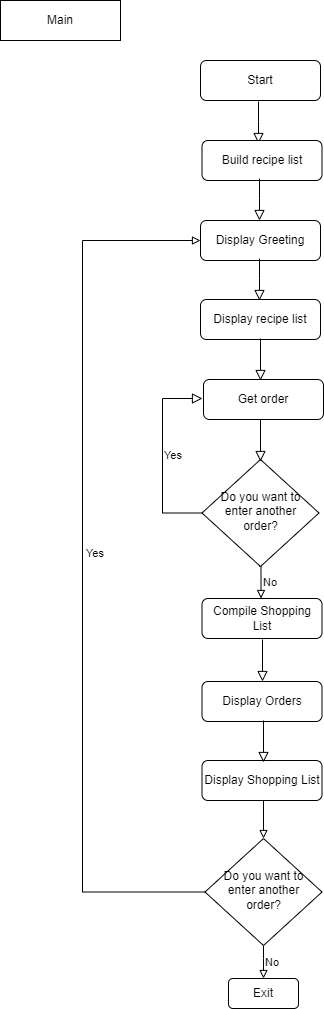

The diagram above was exported from draw.io. Its source (the exported page's mxGraphModel, read from the mxfile embedded in the PNG):
<mxGraphModel dx="1422" dy="737" grid="1" gridSize="10" guides="1" tooltips="1" connect="1" arrows="1" fold="1" page="1" pageScale="1" pageWidth="827" pageHeight="1169" math="0" shadow="0">
  <root>
    <mxCell id="WIyWlLk6GJQsqaUBKTNV-0" />
    <mxCell id="WIyWlLk6GJQsqaUBKTNV-1" parent="WIyWlLk6GJQsqaUBKTNV-0" />
    <mxCell id="WIyWlLk6GJQsqaUBKTNV-3" value="Start" style="rounded=1;whiteSpace=wrap;html=1;fontSize=12;glass=0;strokeWidth=1;shadow=0;" parent="WIyWlLk6GJQsqaUBKTNV-1" vertex="1">
      <mxGeometry x="240" y="80" width="120" height="40" as="geometry" />
    </mxCell>
    <mxCell id="1KWmjgOYTkSEKznTCzlZ-3" value="No&lt;br&gt;" style="edgeStyle=orthogonalEdgeStyle;rounded=0;orthogonalLoop=1;jettySize=auto;html=1;exitX=0.5;exitY=1;exitDx=0;exitDy=0;entryX=0.5;entryY=0;entryDx=0;entryDy=0;labelBackgroundColor=none;fontColor=#000000;endArrow=block;endFill=0;strokeColor=default;labelPosition=right;verticalLabelPosition=middle;align=left;verticalAlign=middle;" edge="1" parent="WIyWlLk6GJQsqaUBKTNV-1">
      <mxGeometry relative="1" as="geometry">
        <mxPoint x="299" y="586" as="sourcePoint" />
        <mxPoint x="300.5" y="618" as="targetPoint" />
      </mxGeometry>
    </mxCell>
    <mxCell id="WIyWlLk6GJQsqaUBKTNV-6" value="Do you want to enter another order?" style="rhombus;whiteSpace=wrap;html=1;shadow=0;fontFamily=Helvetica;fontSize=12;align=center;strokeWidth=1;spacing=6;spacingTop=-4;" parent="WIyWlLk6GJQsqaUBKTNV-1" vertex="1">
      <mxGeometry x="241.5" y="479" width="117" height="107" as="geometry" />
    </mxCell>
    <mxCell id="WIyWlLk6GJQsqaUBKTNV-7" value="Exit&lt;br&gt;" style="rounded=1;whiteSpace=wrap;html=1;fontSize=12;glass=0;strokeWidth=1;shadow=0;" parent="WIyWlLk6GJQsqaUBKTNV-1" vertex="1">
      <mxGeometry x="268" y="998" width="70" height="30" as="geometry" />
    </mxCell>
    <mxCell id="WIyWlLk6GJQsqaUBKTNV-12" value="Get order&lt;br&gt;" style="rounded=1;whiteSpace=wrap;html=1;fontSize=12;glass=0;strokeWidth=1;shadow=0;" parent="WIyWlLk6GJQsqaUBKTNV-1" vertex="1">
      <mxGeometry x="243" y="399" width="120" height="40" as="geometry" />
    </mxCell>
    <mxCell id="jihVnL-XziXCGQ76NfYd-0" value="Display Greeting" style="rounded=1;whiteSpace=wrap;html=1;fontSize=12;glass=0;strokeWidth=1;shadow=0;" vertex="1" parent="WIyWlLk6GJQsqaUBKTNV-1">
      <mxGeometry x="240" y="240" width="120" height="40" as="geometry" />
    </mxCell>
    <mxCell id="jihVnL-XziXCGQ76NfYd-1" value="Display recipe list&lt;br&gt;" style="rounded=1;whiteSpace=wrap;html=1;fontSize=12;glass=0;strokeWidth=1;shadow=0;" vertex="1" parent="WIyWlLk6GJQsqaUBKTNV-1">
      <mxGeometry x="240" y="319" width="120" height="40" as="geometry" />
    </mxCell>
    <mxCell id="jihVnL-XziXCGQ76NfYd-2" value="" style="rounded=0;html=1;jettySize=auto;orthogonalLoop=1;fontSize=11;endArrow=block;endFill=0;endSize=8;strokeWidth=1;shadow=0;labelBackgroundColor=none;edgeStyle=orthogonalEdgeStyle;entryX=0.5;entryY=0;entryDx=0;entryDy=0;" edge="1" parent="WIyWlLk6GJQsqaUBKTNV-1">
      <mxGeometry relative="1" as="geometry">
        <mxPoint x="299" y="278" as="sourcePoint" />
        <mxPoint x="299" y="320" as="targetPoint" />
        <Array as="points">
          <mxPoint x="299" y="298" />
          <mxPoint x="299" y="298" />
        </Array>
      </mxGeometry>
    </mxCell>
    <mxCell id="jihVnL-XziXCGQ76NfYd-3" value="" style="rounded=0;html=1;jettySize=auto;orthogonalLoop=1;fontSize=11;endArrow=block;endFill=0;endSize=8;strokeWidth=1;shadow=0;labelBackgroundColor=none;edgeStyle=orthogonalEdgeStyle;entryX=0.5;entryY=0;entryDx=0;entryDy=0;" edge="1" parent="WIyWlLk6GJQsqaUBKTNV-1">
      <mxGeometry relative="1" as="geometry">
        <mxPoint x="300" y="358" as="sourcePoint" />
        <mxPoint x="300" y="400" as="targetPoint" />
      </mxGeometry>
    </mxCell>
    <mxCell id="jihVnL-XziXCGQ76NfYd-6" value="Compile Shopping List" style="rounded=1;whiteSpace=wrap;html=1;fontSize=12;glass=0;strokeWidth=1;shadow=0;" vertex="1" parent="WIyWlLk6GJQsqaUBKTNV-1">
      <mxGeometry x="241.5" y="618" width="120" height="40" as="geometry" />
    </mxCell>
    <mxCell id="jihVnL-XziXCGQ76NfYd-9" value="Display Orders&lt;br&gt;" style="rounded=1;whiteSpace=wrap;html=1;fontSize=12;glass=0;strokeWidth=1;shadow=0;" vertex="1" parent="WIyWlLk6GJQsqaUBKTNV-1">
      <mxGeometry x="241.5" y="701" width="120" height="40" as="geometry" />
    </mxCell>
    <mxCell id="1KWmjgOYTkSEKznTCzlZ-8" style="edgeStyle=orthogonalEdgeStyle;rounded=0;orthogonalLoop=1;jettySize=auto;html=1;exitX=0.5;exitY=1;exitDx=0;exitDy=0;entryX=0.5;entryY=0;entryDx=0;entryDy=0;labelBackgroundColor=none;fontColor=#000000;endArrow=block;endFill=0;strokeColor=default;" edge="1" parent="WIyWlLk6GJQsqaUBKTNV-1" source="jihVnL-XziXCGQ76NfYd-10" target="1KWmjgOYTkSEKznTCzlZ-5">
      <mxGeometry relative="1" as="geometry" />
    </mxCell>
    <mxCell id="jihVnL-XziXCGQ76NfYd-10" value="Display Shopping List" style="rounded=1;whiteSpace=wrap;html=1;fontSize=12;glass=0;strokeWidth=1;shadow=0;" vertex="1" parent="WIyWlLk6GJQsqaUBKTNV-1">
      <mxGeometry x="241.5" y="780" width="120" height="40" as="geometry" />
    </mxCell>
    <mxCell id="jihVnL-XziXCGQ76NfYd-24" value="Yes&lt;br&gt;" style="rounded=0;html=1;jettySize=auto;orthogonalLoop=1;fontSize=11;endArrow=block;endFill=0;endSize=8;strokeWidth=1;shadow=0;labelBackgroundColor=none;edgeStyle=orthogonalEdgeStyle;labelPosition=right;verticalLabelPosition=middle;align=left;verticalAlign=middle;exitX=0;exitY=0.5;exitDx=0;exitDy=0;" edge="1" parent="WIyWlLk6GJQsqaUBKTNV-1" source="WIyWlLk6GJQsqaUBKTNV-6">
      <mxGeometry relative="1" as="geometry">
        <mxPoint x="300" y="586" as="sourcePoint" />
        <mxPoint x="242" y="418" as="targetPoint" />
        <Array as="points">
          <mxPoint x="202" y="533" />
          <mxPoint x="202" y="418" />
        </Array>
      </mxGeometry>
    </mxCell>
    <mxCell id="dZwhz64nVsfT17MqeMXo-5" value="" style="rounded=0;html=1;jettySize=auto;orthogonalLoop=1;fontSize=11;endArrow=block;endFill=0;endSize=8;strokeWidth=1;shadow=0;labelBackgroundColor=none;edgeStyle=orthogonalEdgeStyle;entryX=0.5;entryY=0;entryDx=0;entryDy=0;" edge="1" parent="WIyWlLk6GJQsqaUBKTNV-1">
      <mxGeometry relative="1" as="geometry">
        <mxPoint x="302" y="659" as="sourcePoint" />
        <mxPoint x="302" y="701" as="targetPoint" />
      </mxGeometry>
    </mxCell>
    <mxCell id="dZwhz64nVsfT17MqeMXo-6" value="" style="rounded=0;html=1;jettySize=auto;orthogonalLoop=1;fontSize=11;endArrow=block;endFill=0;endSize=8;strokeWidth=1;shadow=0;labelBackgroundColor=none;edgeStyle=orthogonalEdgeStyle;entryX=0.5;entryY=0;entryDx=0;entryDy=0;" edge="1" parent="WIyWlLk6GJQsqaUBKTNV-1">
      <mxGeometry relative="1" as="geometry">
        <mxPoint x="303" y="740" as="sourcePoint" />
        <mxPoint x="303" y="782" as="targetPoint" />
      </mxGeometry>
    </mxCell>
    <mxCell id="dZwhz64nVsfT17MqeMXo-7" value="" style="rounded=0;html=1;jettySize=auto;orthogonalLoop=1;fontSize=11;endArrow=block;endFill=0;endSize=8;strokeWidth=1;shadow=0;labelBackgroundColor=none;edgeStyle=orthogonalEdgeStyle;entryX=0.5;entryY=0;entryDx=0;entryDy=0;" edge="1" parent="WIyWlLk6GJQsqaUBKTNV-1">
      <mxGeometry relative="1" as="geometry">
        <mxPoint x="298" y="121" as="sourcePoint" />
        <mxPoint x="298" y="163" as="targetPoint" />
        <Array as="points">
          <mxPoint x="298" y="141" />
          <mxPoint x="298" y="141" />
        </Array>
      </mxGeometry>
    </mxCell>
    <mxCell id="S3-UdbhCZ87plRM3Zz7n-0" value="Main&lt;br&gt;" style="whiteSpace=wrap;html=1;fontColor=#000000;" vertex="1" parent="WIyWlLk6GJQsqaUBKTNV-1">
      <mxGeometry x="40" y="20" width="120" height="40" as="geometry" />
    </mxCell>
    <mxCell id="1KWmjgOYTkSEKznTCzlZ-0" value="" style="rounded=0;html=1;jettySize=auto;orthogonalLoop=1;fontSize=11;endArrow=block;endFill=0;endSize=8;strokeWidth=1;shadow=0;labelBackgroundColor=none;edgeStyle=orthogonalEdgeStyle;entryX=0.5;entryY=0;entryDx=0;entryDy=0;" edge="1" parent="WIyWlLk6GJQsqaUBKTNV-1">
      <mxGeometry relative="1" as="geometry">
        <mxPoint x="300" y="439" as="sourcePoint" />
        <mxPoint x="300" y="481" as="targetPoint" />
      </mxGeometry>
    </mxCell>
    <mxCell id="1KWmjgOYTkSEKznTCzlZ-9" value="No&lt;br&gt;" style="edgeStyle=orthogonalEdgeStyle;rounded=0;orthogonalLoop=1;jettySize=auto;html=1;exitX=0.5;exitY=1;exitDx=0;exitDy=0;entryX=0.5;entryY=0;entryDx=0;entryDy=0;labelBackgroundColor=none;fontColor=#000000;endArrow=block;endFill=0;strokeColor=default;labelPosition=right;verticalLabelPosition=middle;align=left;verticalAlign=middle;" edge="1" parent="WIyWlLk6GJQsqaUBKTNV-1">
      <mxGeometry relative="1" as="geometry">
        <mxPoint x="303" y="965" as="sourcePoint" />
        <mxPoint x="303" y="998" as="targetPoint" />
        <Array as="points">
          <mxPoint x="303" y="978" />
          <mxPoint x="303" y="978" />
        </Array>
      </mxGeometry>
    </mxCell>
    <mxCell id="1KWmjgOYTkSEKznTCzlZ-11" style="edgeStyle=orthogonalEdgeStyle;rounded=0;orthogonalLoop=1;jettySize=auto;html=1;labelBackgroundColor=none;fontColor=#000000;endArrow=block;endFill=0;strokeColor=default;entryX=0;entryY=0.5;entryDx=0;entryDy=0;" edge="1" parent="WIyWlLk6GJQsqaUBKTNV-1" source="1KWmjgOYTkSEKznTCzlZ-5" target="jihVnL-XziXCGQ76NfYd-0">
      <mxGeometry relative="1" as="geometry">
        <mxPoint x="232" y="258" as="targetPoint" />
        <Array as="points">
          <mxPoint x="122" y="912" />
          <mxPoint x="122" y="260" />
        </Array>
      </mxGeometry>
    </mxCell>
    <mxCell id="1KWmjgOYTkSEKznTCzlZ-12" value="Yes&lt;br&gt;" style="edgeLabel;html=1;align=left;verticalAlign=middle;resizable=0;points=[];fontColor=#000000;labelPosition=right;verticalLabelPosition=middle;" vertex="1" connectable="0" parent="1KWmjgOYTkSEKznTCzlZ-11">
      <mxGeometry x="0.0359" y="-2" relative="1" as="geometry">
        <mxPoint as="offset" />
      </mxGeometry>
    </mxCell>
    <mxCell id="1KWmjgOYTkSEKznTCzlZ-5" value="Do you want to enter another order?" style="rhombus;whiteSpace=wrap;html=1;shadow=0;fontFamily=Helvetica;fontSize=12;align=center;strokeWidth=1;spacing=6;spacingTop=-4;" vertex="1" parent="WIyWlLk6GJQsqaUBKTNV-1">
      <mxGeometry x="244.5" y="858" width="117" height="107" as="geometry" />
    </mxCell>
    <mxCell id="kP_9oNIU0m31naLfYxVX-0" value="Build recipe list" style="rounded=1;whiteSpace=wrap;html=1;fontSize=12;glass=0;strokeWidth=1;shadow=0;" vertex="1" parent="WIyWlLk6GJQsqaUBKTNV-1">
      <mxGeometry x="241.5" y="160" width="120" height="40" as="geometry" />
    </mxCell>
    <mxCell id="kP_9oNIU0m31naLfYxVX-1" value="" style="rounded=0;html=1;jettySize=auto;orthogonalLoop=1;fontSize=11;endArrow=block;endFill=0;endSize=8;strokeWidth=1;shadow=0;labelBackgroundColor=none;edgeStyle=orthogonalEdgeStyle;entryX=0.5;entryY=0;entryDx=0;entryDy=0;" edge="1" parent="WIyWlLk6GJQsqaUBKTNV-1">
      <mxGeometry relative="1" as="geometry">
        <mxPoint x="299" y="198" as="sourcePoint" />
        <mxPoint x="299" y="240" as="targetPoint" />
        <Array as="points">
          <mxPoint x="299" y="218" />
          <mxPoint x="299" y="218" />
        </Array>
      </mxGeometry>
    </mxCell>
  </root>
</mxGraphModel>